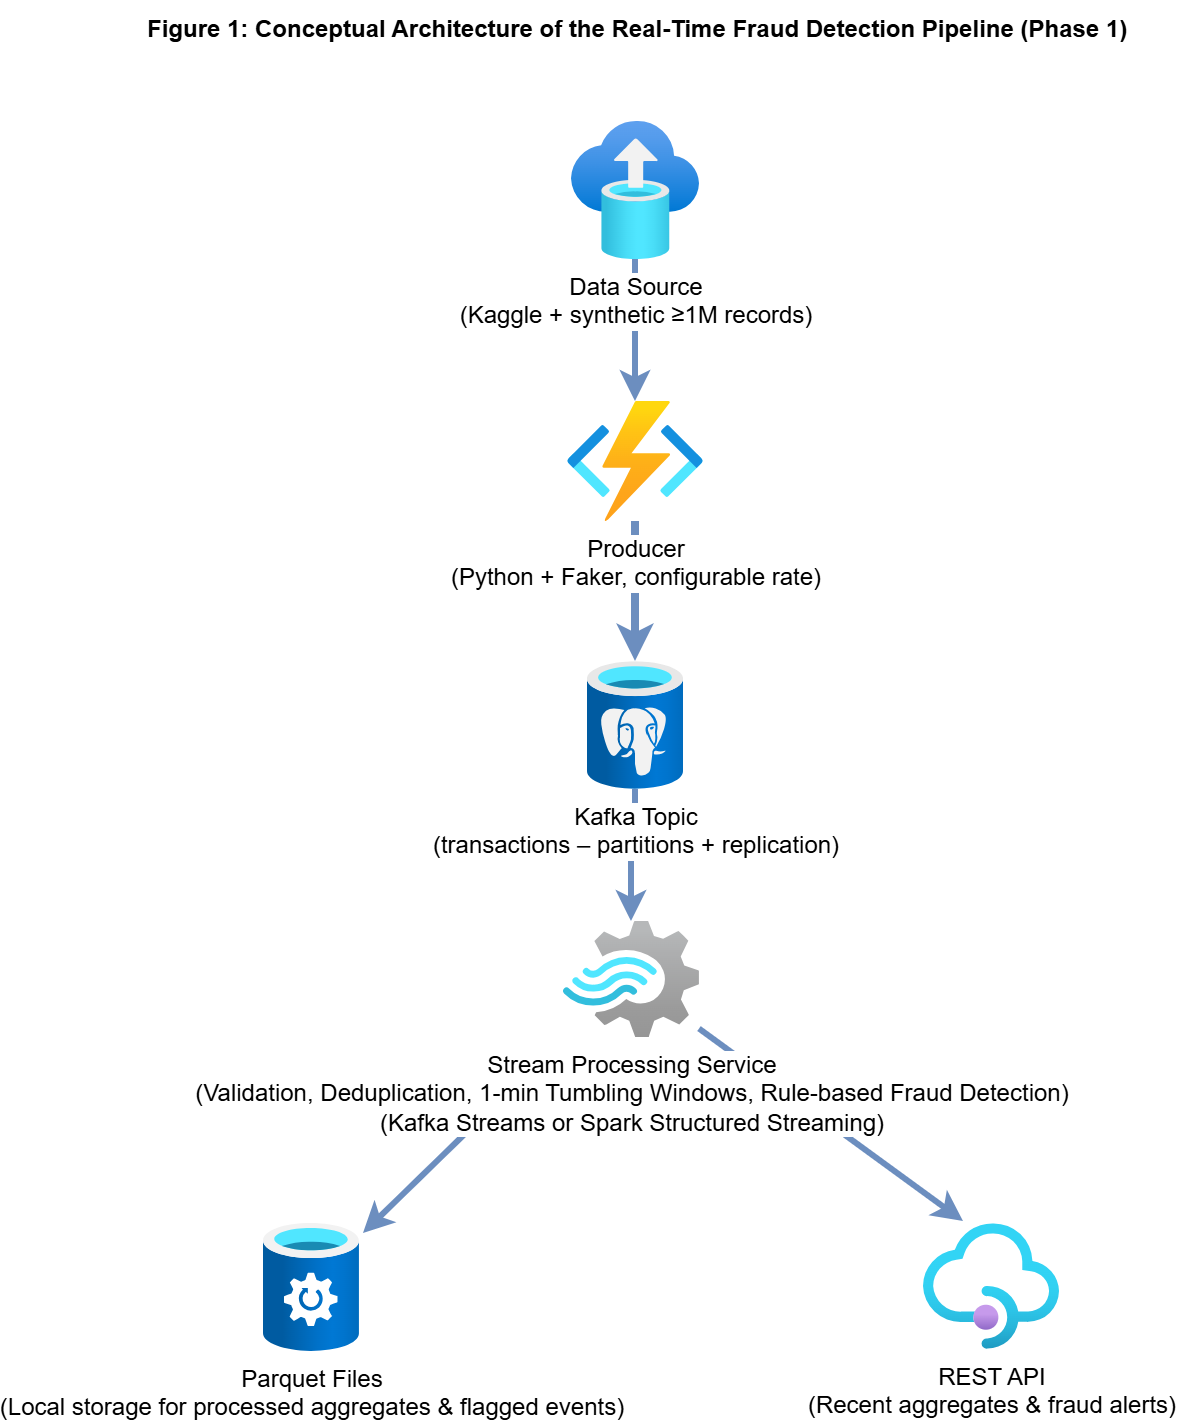

The diagram above was exported from draw.io. Its source (the exported page's mxGraphModel, read from the mxfile embedded in the PNG):
<mxGraphModel dx="1263" dy="875" grid="1" gridSize="10" guides="1" tooltips="1" connect="1" arrows="1" fold="1" page="1" pageScale="1" pageWidth="827" pageHeight="1169" math="0" shadow="0">
  <root>
    <mxCell id="0" />
    <mxCell id="1" parent="0" />
    <mxCell id="MtBE_QBZfq42VFw6lotd-10" value="" style="edgeStyle=orthogonalEdgeStyle;rounded=0;orthogonalLoop=1;jettySize=auto;html=1;fillColor=#dae8fc;strokeColor=#6c8ebf;strokeWidth=3;" edge="1" parent="1" source="MtBE_QBZfq42VFw6lotd-2" target="MtBE_QBZfq42VFw6lotd-3">
      <mxGeometry relative="1" as="geometry" />
    </mxCell>
    <mxCell id="MtBE_QBZfq42VFw6lotd-2" value="&lt;div&gt;Data Source&lt;/div&gt;&lt;div&gt;(Kaggle + synthetic ≥1M records)&lt;/div&gt;" style="image;aspect=fixed;html=1;points=[];align=center;fontSize=12;image=img/lib/azure2/databases/Azure_Database_Migration_Services.svg;" vertex="1" parent="1">
      <mxGeometry x="384" y="70" width="64" height="69" as="geometry" />
    </mxCell>
    <mxCell id="MtBE_QBZfq42VFw6lotd-7" value="" style="edgeStyle=orthogonalEdgeStyle;rounded=0;orthogonalLoop=1;jettySize=auto;html=1;fillColor=#dae8fc;strokeColor=#6c8ebf;strokeWidth=4;" edge="1" parent="1" source="MtBE_QBZfq42VFw6lotd-3" target="MtBE_QBZfq42VFw6lotd-4">
      <mxGeometry relative="1" as="geometry" />
    </mxCell>
    <mxCell id="MtBE_QBZfq42VFw6lotd-3" value="&lt;div&gt;Producer&lt;/div&gt;&lt;div&gt;(Python + Faker, configurable rate)&lt;/div&gt;" style="image;aspect=fixed;html=1;points=[];align=center;fontSize=12;image=img/lib/azure2/compute/Function_Apps.svg;" vertex="1" parent="1">
      <mxGeometry x="382" y="210" width="68" height="60" as="geometry" />
    </mxCell>
    <mxCell id="MtBE_QBZfq42VFw6lotd-13" value="" style="edgeStyle=orthogonalEdgeStyle;rounded=0;orthogonalLoop=1;jettySize=auto;html=1;fillColor=#dae8fc;strokeColor=#6c8ebf;strokeWidth=3;" edge="1" parent="1" source="MtBE_QBZfq42VFw6lotd-4" target="MtBE_QBZfq42VFw6lotd-8">
      <mxGeometry relative="1" as="geometry" />
    </mxCell>
    <mxCell id="MtBE_QBZfq42VFw6lotd-4" value="&lt;div&gt;Kafka Topic&lt;/div&gt;&lt;div&gt;(transactions – partitions + replication)&lt;/div&gt;" style="image;aspect=fixed;html=1;points=[];align=center;fontSize=12;image=img/lib/azure2/databases/Azure_Database_PostgreSQL_Server.svg;" vertex="1" parent="1">
      <mxGeometry x="392" y="340" width="48" height="64" as="geometry" />
    </mxCell>
    <mxCell id="MtBE_QBZfq42VFw6lotd-19" value="" style="rounded=0;orthogonalLoop=1;jettySize=auto;html=1;fillColor=#dae8fc;strokeColor=#6c8ebf;strokeWidth=3;" edge="1" parent="1">
      <mxGeometry relative="1" as="geometry">
        <mxPoint x="364.21621621621625" y="544" as="sourcePoint" />
        <mxPoint x="280" y="626" as="targetPoint" />
      </mxGeometry>
    </mxCell>
    <mxCell id="MtBE_QBZfq42VFw6lotd-21" value="" style="rounded=0;orthogonalLoop=1;jettySize=auto;html=1;fillColor=#dae8fc;strokeColor=#6c8ebf;strokeWidth=3;" edge="1" parent="1" source="MtBE_QBZfq42VFw6lotd-8">
      <mxGeometry relative="1" as="geometry">
        <mxPoint x="580" y="620" as="targetPoint" />
      </mxGeometry>
    </mxCell>
    <mxCell id="MtBE_QBZfq42VFw6lotd-8" value="&lt;div&gt;Stream Processing Service&lt;/div&gt;&lt;div&gt;(Validation, Deduplication, 1-min Tumbling Windows, Rule-based Fraud Detection)&lt;/div&gt;&lt;div&gt;(Kafka Streams or Spark Structured Streaming)&lt;/div&gt;" style="image;aspect=fixed;html=1;points=[];align=center;fontSize=12;image=img/lib/azure2/analytics/Stream_Analytics_Jobs.svg;" vertex="1" parent="1">
      <mxGeometry x="380" y="470" width="68" height="58" as="geometry" />
    </mxCell>
    <mxCell id="MtBE_QBZfq42VFw6lotd-9" value="&lt;div&gt;Parquet Files&lt;/div&gt;&lt;div&gt;(Local storage for processed aggregates &amp;amp; flagged events)&lt;/div&gt;" style="image;aspect=fixed;html=1;points=[];align=center;fontSize=12;image=img/lib/azure2/storage/StorSimple_Data_Managers.svg;" vertex="1" parent="1">
      <mxGeometry x="230" y="621" width="48" height="64" as="geometry" />
    </mxCell>
    <mxCell id="MtBE_QBZfq42VFw6lotd-11" value="&lt;div&gt;REST API&lt;/div&gt;&lt;div&gt;(Recent aggregates &amp;amp; fraud alerts)&lt;/div&gt;" style="image;aspect=fixed;html=1;points=[];align=center;fontSize=12;image=img/lib/azure2/app_services/API_Management_Services.svg;" vertex="1" parent="1">
      <mxGeometry x="560" y="621" width="68" height="63" as="geometry" />
    </mxCell>
    <mxCell id="MtBE_QBZfq42VFw6lotd-22" value="Figure 1: Conceptual Architecture of the Real-Time Fraud Detection Pipeline (Phase 1)&#10;" style="text;whiteSpace=wrap;fontStyle=1" vertex="1" parent="1">
      <mxGeometry x="170" y="10" width="500" height="40" as="geometry" />
    </mxCell>
  </root>
</mxGraphModel>